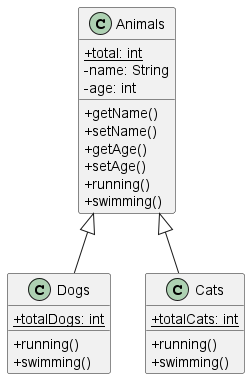

The diagram above was rendered by PlantUML. Its source (embedded in the PNG):
@startuml
skinparam classAttributeIconSize 0

class Animals{
    +{static}total: int
    -name: String
    -age: int
    +getName()
    +setName()
    +getAge()
    +setAge()
    +running()
    +swimming()
}

class Dogs{
+{static}totalDogs: int
 +running()
 +swimming()
}

class Cats {
+{static}totalCats: int
 +running()
  +swimming()
}

Animals <|-- Dogs
Animals <|-- Cats
@enduml